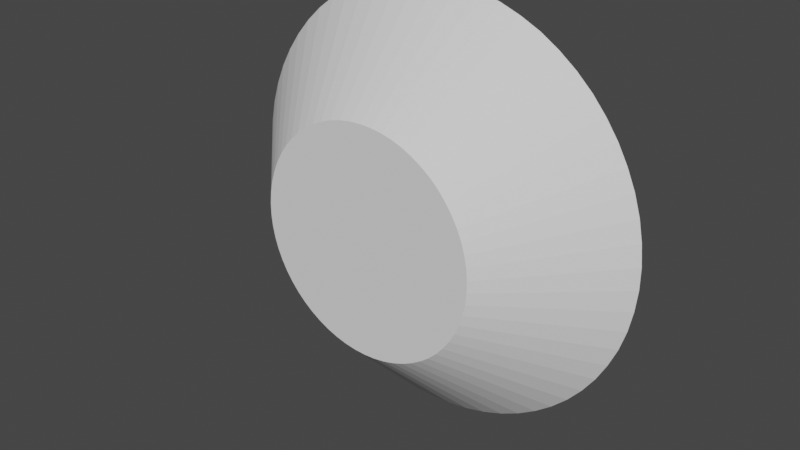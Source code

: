 # Source: Cylinder.blend  (saved by Blender 2.91.10; exported with 4.5.12 LTS)
import bpy
from mathutils import Matrix  # noqa: F401  (used for matrix-valued properties, if any)

bpy.ops.wm.read_factory_settings(use_empty=True)
scene = bpy.context.scene
scene.name = 'Scene'

# ---- collections
col_collection = bpy.data.collections.new('Collection'); scene.collection.children.link(col_collection)

# ---- world
world_world = bpy.data.worlds.new('World'); scene.world = world_world
world_world.use_nodes = True; world_world.node_tree.nodes.clear()
_N = world_world.node_tree.nodes; _L = world_world.node_tree.links
n0 = _N.new('ShaderNodeOutputWorld'); n0.name = 'World Output'; n0.location = (300, 300)
n1 = _N.new('ShaderNodeBackground'); n1.name = 'Background'; n1.location = (10, 300)
n1.inputs[0].default_value = (0.05088, 0.05088, 0.05088, 1.0)
_L.new(n1.outputs[0], n0.inputs[0])
n0.is_active_output = True
world_world.color = (0.05088, 0.05088, 0.05088)
world_world.use_sun_shadow = False
world_world.sun_shadow_jitter_overblur = 0.0

# ---- meshes
me_cylinder = bpy.data.meshes.new('Cylinder')
me_cylinder.from_pydata([(60.7, 36.0, 150.4), (68.31, 36.0, 151.6), (76.0, 36.0, 0.0), (15.9, 36.0, 122.5), (20.92, 36.0, 128.4), (76.0, 36.0, 152.0), (83.69, 36.0, 151.6), (91.3, 36.0, 150.4), (0.8764, 36.0, 87.51), (2.426, 36.0, 95.05), (60.7, 36.0, 1.556), (26.5, 36.0, 133.7), (32.58, 36.0, 138.4), (39.12, 36.0, 142.5), (98.75, 36.0, 148.5), (106.0, 36.0, 145.8), (112.9, 36.0, 142.5), (119.4, 36.0, 138.4), (125.5, 36.0, 133.7), (131.1, 36.0, 128.4), (131.1, 36.0, 23.64), (125.5, 36.0, 18.33), (140.5, 36.0, 116.2), (119.4, 36.0, 13.62), (112.9, 36.0, 9.55), (136.1, 36.0, 122.5), (83.69, 36.0, 0.3899), (91.3, 36.0, 1.556), (4.731, 36.0, 102.4), (7.767, 36.0, 109.5), (68.31, 36.0, 0.3899), (11.5, 36.0, 116.2), (46.03, 36.0, 145.8), (53.25, 36.0, 148.5), (149.6, 36.0, 56.95), (147.3, 36.0, 49.6), (147.3, 36.0, 102.4), (144.2, 36.0, 42.53), (140.5, 36.0, 35.8), (106.0, 36.0, 6.159), (98.75, 36.0, 3.485), (2.426, 36.0, 56.95), (0.8764, 36.0, 64.49), (149.6, 36.0, 95.05), (151.1, 36.0, 87.51), (151.1, 36.0, 64.49), (151.9, 36.0, 79.85), (151.9, 36.0, 72.15), (144.2, 36.0, 109.5), (136.1, 36.0, 29.48), (39.12, 36.0, 9.55), (32.58, 36.0, 13.62), (26.5, 36.0, 18.33), (0.09754, 36.0, 72.15), (0.09754, 36.0, 79.85), (20.92, 36.0, 23.64), (15.9, 36.0, 29.48), (46.03, 36.0, 6.159), (11.5, 36.0, 35.8), (7.767, 36.0, 42.53), (53.25, 36.0, 3.485), (4.731, 36.0, 49.6), (76.0, 0.0, 116.0), (71.95, 0.0, 115.8), (80.05, 0.0, 36.21), (67.95, 0.0, 115.2), (64.03, 0.0, 114.2), (60.23, 0.0, 112.8), (53.15, 0.0, 108.8), (67.95, 0.0, 36.82), (71.95, 0.0, 36.21), (84.05, 0.0, 36.82), (87.97, 0.0, 37.83), (91.77, 0.0, 39.24), (56.59, 0.0, 111.0), (76.0, 0.0, 36.0), (95.41, 0.0, 111.0), (91.77, 0.0, 112.8), (98.85, 0.0, 43.17), (87.97, 0.0, 114.2), (84.05, 0.0, 115.2), (49.95, 0.0, 106.4), (47.01, 0.0, 103.6), (44.37, 0.0, 100.5), (111.9, 0.0, 93.62), (113.5, 0.0, 89.89), (102.1, 0.0, 45.65), (105.0, 0.0, 48.44), (95.41, 0.0, 41.03), (80.05, 0.0, 115.8), (42.05, 0.0, 97.16), (40.09, 0.0, 93.62), (38.49, 0.0, 89.89), (109.9, 0.0, 97.16), (107.6, 0.0, 100.5), (105.0, 0.0, 103.6), (102.1, 0.0, 106.4), (98.85, 0.0, 108.8), (37.28, 0.0, 86.03), (36.46, 0.0, 82.06), (36.05, 0.0, 78.03), (47.01, 0.0, 48.44), (49.95, 0.0, 45.65), (37.28, 0.0, 65.97), (36.46, 0.0, 69.94), (107.6, 0.0, 51.52), (109.9, 0.0, 54.84), (111.9, 0.0, 58.38), (53.15, 0.0, 43.17), (56.59, 0.0, 41.03), (60.23, 0.0, 39.24), (113.5, 0.0, 62.11), (114.7, 0.0, 65.97), (115.5, 0.0, 69.94), (115.9, 0.0, 73.97), (115.9, 0.0, 78.03), (114.7, 0.0, 86.03), (115.5, 0.0, 82.06), (38.49, 0.0, 62.11), (40.09, 0.0, 58.38), (36.05, 0.0, 73.97), (64.03, 0.0, 37.83), (42.05, 0.0, 54.84), (44.37, 0.0, 51.52)], [], [(0, 1, 2), (3, 4, 2), (1, 5, 2), (2, 5, 6), (2, 6, 7), (8, 9, 10), (4, 11, 2), (2, 11, 12), (2, 12, 13), (7, 14, 2), (2, 14, 15), (2, 15, 16), (16, 17, 2), (2, 17, 18), (2, 18, 19), (20, 21, 22), (22, 21, 23), (22, 23, 24), (19, 25, 2), (2, 25, 22), (2, 22, 26), (26, 22, 27), (9, 28, 10), (10, 28, 29), (10, 29, 30), (30, 29, 2), (2, 29, 31), (2, 31, 3), (13, 32, 2), (2, 32, 33), (2, 33, 0), (34, 35, 36), (36, 35, 37), (36, 37, 38), (24, 39, 22), (22, 39, 40), (22, 40, 27), (10, 41, 42), (36, 43, 34), (34, 43, 44), (34, 44, 45), (45, 44, 46), (45, 46, 47), (22, 48, 20), (20, 48, 36), (20, 36, 49), (49, 36, 38), (50, 51, 52), (42, 53, 10), (10, 53, 54), (10, 54, 8), (52, 55, 50), (50, 55, 56), (50, 56, 57), (57, 56, 58), (57, 58, 59), (10, 60, 41), (41, 60, 57), (41, 57, 61), (61, 57, 59), (62, 63, 64), (63, 65, 64), (64, 65, 66), (64, 66, 67), (68, 69, 70), (64, 71, 62), (62, 71, 72), (62, 72, 73), (67, 74, 64), (64, 74, 68), (64, 68, 75), (75, 68, 70), (76, 77, 78), (78, 77, 79), (78, 79, 80), (68, 81, 69), (69, 81, 82), (69, 82, 83), (84, 78, 85), (85, 78, 86), (85, 86, 87), (73, 88, 62), (62, 88, 78), (62, 78, 89), (89, 78, 80), (83, 90, 69), (69, 90, 91), (69, 91, 92), (84, 93, 78), (78, 93, 94), (78, 94, 95), (95, 96, 78), (78, 96, 97), (78, 97, 76), (92, 98, 69), (69, 98, 99), (69, 99, 100), (101, 102, 103), (103, 102, 104), (87, 105, 85), (85, 105, 106), (85, 106, 107), (102, 108, 104), (104, 108, 109), (104, 109, 110), (107, 111, 85), (85, 111, 112), (85, 112, 113), (113, 114, 85), (85, 114, 115), (85, 115, 116), (116, 115, 117), (103, 118, 119), (100, 120, 69), (69, 120, 104), (69, 104, 121), (121, 104, 110), (119, 122, 103), (103, 122, 123), (103, 123, 101), (6, 89, 7), (7, 89, 80), (7, 80, 14), (14, 80, 79), (14, 79, 15), (15, 79, 77), (15, 77, 16), (16, 77, 76), (16, 76, 17), (17, 76, 97), (17, 97, 18), (18, 97, 96), (18, 96, 19), (19, 96, 95), (19, 95, 25), (25, 95, 94), (25, 94, 22), (22, 94, 93), (22, 93, 48), (48, 93, 84), (48, 84, 36), (36, 84, 85), (36, 85, 43), (43, 85, 116), (43, 116, 44), (44, 116, 117), (44, 117, 46), (46, 117, 115), (46, 115, 47), (47, 115, 114), (47, 114, 45), (45, 114, 113), (45, 113, 34), (34, 113, 112), (34, 112, 35), (35, 112, 111), (35, 111, 37), (37, 111, 107), (37, 107, 38), (38, 107, 106), (38, 106, 49), (49, 106, 105), (49, 105, 20), (20, 105, 87), (20, 87, 21), (21, 87, 86), (21, 86, 23), (23, 86, 78), (23, 78, 24), (24, 78, 88), (24, 88, 39), (39, 88, 73), (39, 73, 40), (40, 73, 72), (40, 72, 27), (27, 72, 71), (27, 71, 26), (26, 71, 64), (26, 64, 2), (2, 64, 75), (2, 75, 30), (30, 75, 70), (30, 70, 10), (10, 70, 69), (10, 69, 60), (60, 69, 121), (60, 121, 57), (57, 121, 110), (57, 110, 50), (50, 110, 109), (50, 109, 51), (51, 109, 108), (51, 108, 52), (52, 108, 102), (52, 102, 55), (55, 102, 101), (55, 101, 56), (56, 101, 123), (56, 123, 58), (58, 123, 122), (58, 122, 59), (59, 122, 119), (59, 119, 61), (61, 119, 118), (61, 118, 41), (41, 118, 103), (41, 103, 42), (42, 103, 104), (42, 104, 53), (53, 104, 120), (53, 120, 54), (54, 120, 100), (54, 100, 8), (8, 100, 99), (8, 99, 9), (9, 99, 98), (9, 98, 28), (28, 98, 92), (28, 92, 29), (29, 92, 91), (29, 91, 31), (31, 91, 90), (31, 90, 3), (3, 90, 83), (3, 83, 4), (4, 83, 82), (4, 82, 11), (11, 82, 81), (11, 81, 12), (12, 81, 68), (12, 68, 13), (13, 68, 74), (13, 74, 32), (32, 74, 67), (32, 67, 33), (33, 67, 66), (33, 66, 0), (0, 66, 65), (0, 65, 1), (1, 65, 63), (1, 63, 5), (5, 63, 62), (5, 62, 6), (6, 62, 89)])
me_cylinder.use_remesh_fix_poles = True
me_cylinder.use_remesh_preserve_attributes = False
me_cylinder.use_mirror_vertex_groups = False
me_cylinder.update()

# ---- objects
ob_cylinder = bpy.data.objects.new('Cylinder', me_cylinder)

# ---- transforms, parenting, visibility, modifiers, constraints
ob_cylinder.location = (0.0, 0.0, 0.0)
ob_cylinder.scale = (0.001, 0.001, 0.001)
ob_cylinder.lineart.crease_threshold = 0.0

# ---- collection membership
col_collection.objects.link(ob_cylinder)

# ---- scene / render settings (as saved in the file)
scene.frame_start = 1; scene.frame_end = 250; scene.frame_set(1)
scene.render.engine = 'BLENDER_EEVEE_NEXT'
scene.cycles.use_denoising = False
scene.cycles.samples = 128
scene.cycles.sampling_pattern = 'TABULATED_SOBOL'
scene.cycles.use_adaptive_sampling = False
scene.cycles.use_light_tree = False
scene.view_settings.view_transform = 'Filmic'
bpy.context.view_layer.update()

# ---- added for rendering (the .blend has no active camera and no usable light): camera, sun
cam_auto = bpy.data.cameras.new('AutoCamera')
cam_auto.lens = 50.0
cam_auto.sensor_width = 36.0
cam_auto.clip_end = 1000.0
ob_auto_camera = bpy.data.objects.new('AutoCamera', cam_auto)
scene.collection.objects.link(ob_auto_camera)
ob_auto_camera.location = (0.277531, -0.223837, 0.237225)
ob_auto_camera.rotation_euler = (1.09748, -7.21219e-08, 0.694738)
scene.camera = ob_auto_camera
light_auto_sun = bpy.data.lights.new('AutoSun', 'SUN')
light_auto_sun.energy = 3.0
light_auto_sun.angle = 0.0523599
ob_auto_sun = bpy.data.objects.new('AutoSun', light_auto_sun)
scene.collection.objects.link(ob_auto_sun)
ob_auto_sun.rotation_euler = (0.872665, 0.174533, 0.523599)
bpy.context.view_layer.update()
